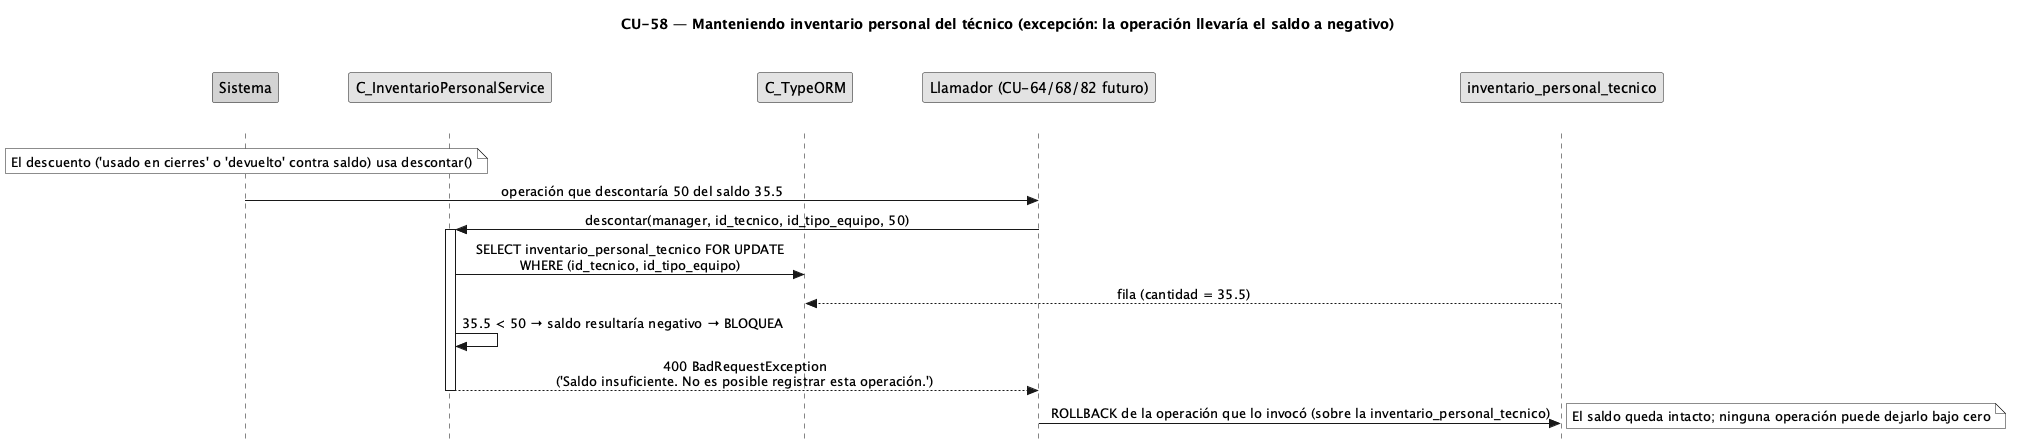

The diagram above was rendered by PlantUML. Its source (embedded in the PNG):
@startuml CU58-exc-saldo-negativo
title CU-58 — Manteniendo inventario personal del técnico (excepción: la operación llevaría el saldo a negativo)
skinparam style strictuml
skinparam monochrome true
skinparam shadowing false
skinparam sequenceMessageAlign center
<style>
sequenceDiagram {
  participant {
    margin 30
  }
  actor {
    margin 12
  }
}
</style>
skinparam sequence {
  MessageAlign center
  LifeLineBorderColor black
}
hide footbox

participant "Sistema" as sys #lightgrey
participant "C_InventarioPersonalService" as ips
participant "C_TypeORM" as orm
participant "Llamador (CU-64/68/82 futuro)" as caller
participant "inventario_personal_tecnico" as invp

note over sys : El descuento ('usado en cierres' o 'devuelto' contra saldo) usa descontar()
sys -> caller : operación que descontaría 50 del saldo 35.5
caller -> ips : descontar(manager, id_tecnico, id_tipo_equipo, 50)
activate ips
ips -> orm : SELECT inventario_personal_tecnico FOR UPDATE\nWHERE (id_tecnico, id_tipo_equipo)
invp --> orm : fila (cantidad = 35.5)
ips -> ips : 35.5 < 50 → saldo resultaría negativo → BLOQUEA
ips --> caller : 400 BadRequestException\n('Saldo insuficiente. No es posible registrar esta operación.')
deactivate ips
caller -> invp :ROLLBACK de la operación que lo invocó (sobre la inventario_personal_tecnico)
note right : El saldo queda intacto; ninguna operación puede dejarlo bajo cero
@enduml